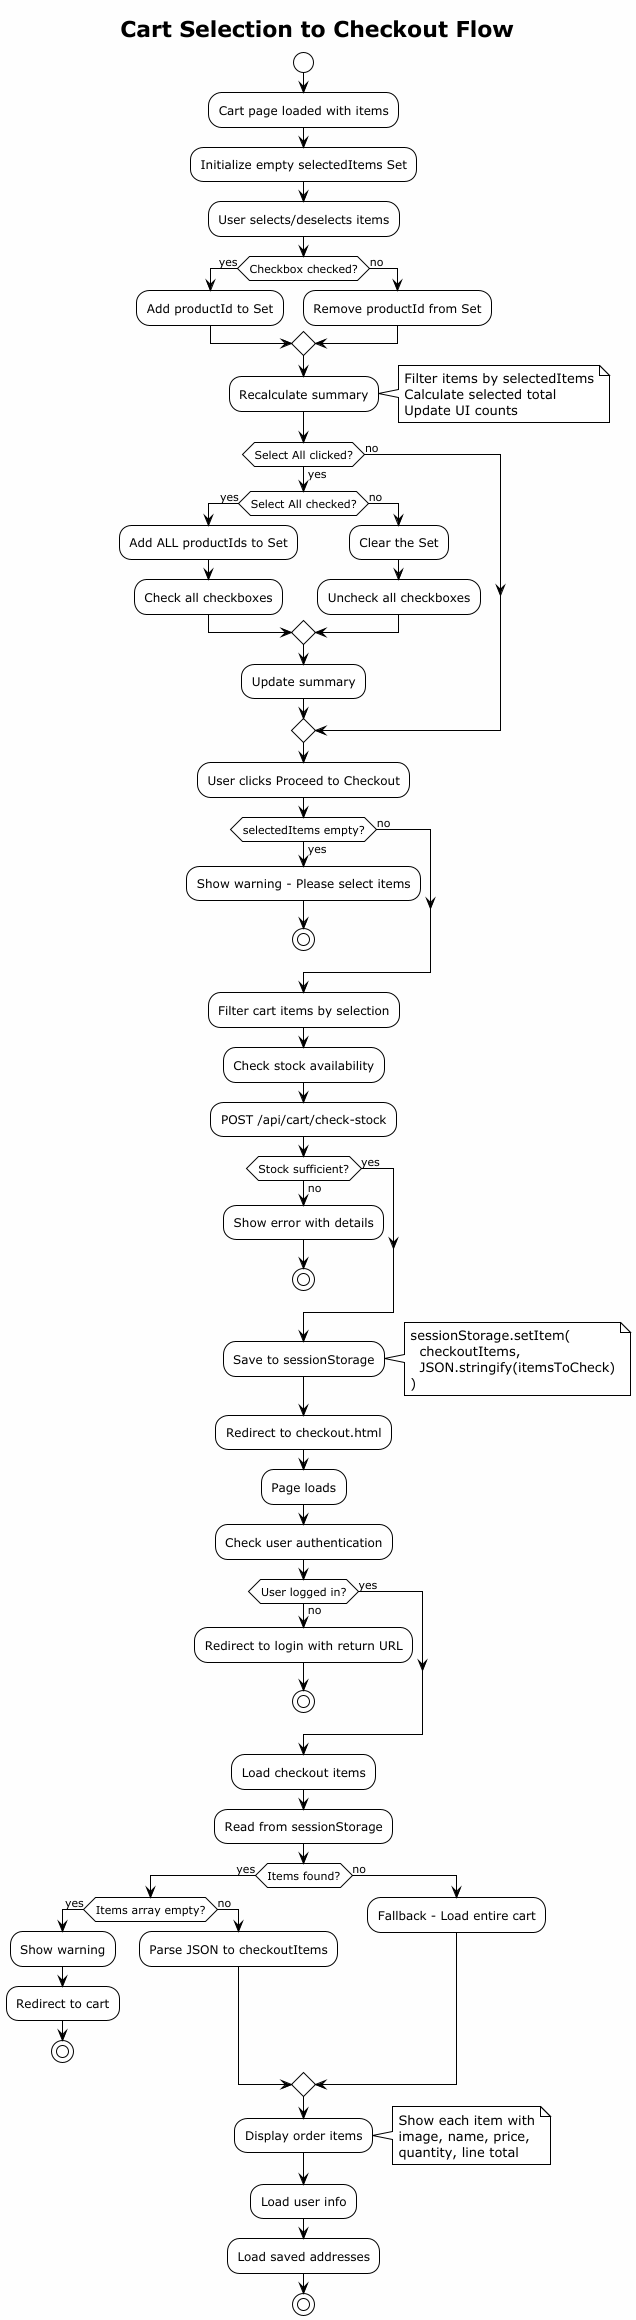

The diagram above was rendered by PlantUML. Its source (embedded in the PNG):
@startuml cart-checkout-flowchart
!theme plain
skinparam backgroundColor #FEFEFE

title Cart Selection to Checkout Flow

start

:Cart page loaded with items;
:Initialize empty selectedItems Set;

:User selects/deselects items;

if (Checkbox checked?) then (yes)
    :Add productId to Set;
else (no)
    :Remove productId from Set;
endif

:Recalculate summary;
note right
    Filter items by selectedItems
    Calculate selected total
    Update UI counts
end note

if (Select All clicked?) then (yes)
    if (Select All checked?) then (yes)
        :Add ALL productIds to Set;
        :Check all checkboxes;
    else (no)
        :Clear the Set;
        :Uncheck all checkboxes;
    endif
    :Update summary;
else (no)
endif

:User clicks Proceed to Checkout;

if (selectedItems empty?) then (yes)
    :Show warning - Please select items;
    stop
else (no)
endif

:Filter cart items by selection;

:Check stock availability;
:POST /api/cart/check-stock;

if (Stock sufficient?) then (no)
    :Show error with details;
    stop
else (yes)
endif

:Save to sessionStorage;
note right
    sessionStorage.setItem(
      checkoutItems,
      JSON.stringify(itemsToCheck)
    )
end note

:Redirect to checkout.html;

:Page loads;
:Check user authentication;

if (User logged in?) then (no)
    :Redirect to login with return URL;
    stop
else (yes)
endif

:Load checkout items;
:Read from sessionStorage;

if (Items found?) then (yes)
    if (Items array empty?) then (yes)
        :Show warning;
        :Redirect to cart;
        stop
    else (no)
        :Parse JSON to checkoutItems;
    endif
else (no)
    :Fallback - Load entire cart;
endif

:Display order items;
note right
    Show each item with
    image, name, price,
    quantity, line total
end note

:Load user info;
:Load saved addresses;

stop

@enduml